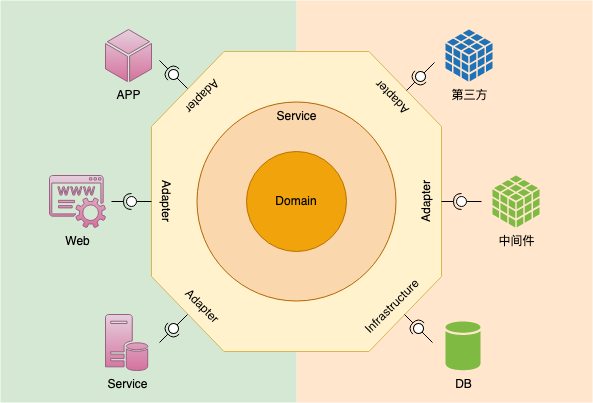

The diagram above was exported from draw.io. Its source (the exported page's mxGraphModel, read from the mxfile embedded in the PNG):
<mxGraphModel dx="1018" dy="658" grid="1" gridSize="10" guides="1" tooltips="1" connect="1" arrows="1" fold="1" page="1" pageScale="1" pageWidth="827" pageHeight="1169" math="0" shadow="0">
  <root>
    <mxCell id="0" />
    <mxCell id="1" parent="0" />
    <mxCell id="fLa962rgjMWyMFVvvTSj-28" value="" style="group" parent="1" connectable="0" vertex="1">
      <mxGeometry x="118" y="80" width="592" height="402" as="geometry" />
    </mxCell>
    <mxCell id="fLa962rgjMWyMFVvvTSj-10" value="" style="rounded=0;whiteSpace=wrap;html=1;strokeColor=none;fillColor=#ffe6cc;" parent="fLa962rgjMWyMFVvvTSj-28" vertex="1">
      <mxGeometry x="296" width="296" height="402" as="geometry" />
    </mxCell>
    <mxCell id="fLa962rgjMWyMFVvvTSj-9" value="" style="rounded=0;whiteSpace=wrap;html=1;strokeColor=none;fillColor=#d5e8d4;" parent="fLa962rgjMWyMFVvvTSj-28" vertex="1">
      <mxGeometry width="296" height="402" as="geometry" />
    </mxCell>
    <mxCell id="ynW7fD7LtnpcWekYvxsX-2" value="" style="verticalLabelPosition=bottom;verticalAlign=top;html=1;shape=mxgraph.basic.polygon;polyCoords=[[0.25,0],[0.75,0],[1,0.25],[1,0.75],[0.75,1],[0.25,1],[0,0.75],[0,0.25]];polyline=0;fillColor=#fff2cc;strokeColor=#d6b656;" parent="fLa962rgjMWyMFVvvTSj-28" vertex="1">
      <mxGeometry x="151" y="51" width="290" height="300" as="geometry" />
    </mxCell>
    <mxCell id="ynW7fD7LtnpcWekYvxsX-6" value="Service" style="ellipse;whiteSpace=wrap;html=1;aspect=fixed;verticalAlign=top;fillColor=#fad7ac;strokeColor=#b46504;" parent="fLa962rgjMWyMFVvvTSj-28" vertex="1">
      <mxGeometry x="196.5" y="101.5" width="199" height="199" as="geometry" />
    </mxCell>
    <mxCell id="ynW7fD7LtnpcWekYvxsX-5" value="Domain" style="ellipse;whiteSpace=wrap;html=1;aspect=fixed;fillColor=#f0a30a;fontColor=#000000;strokeColor=#BD7000;" parent="fLa962rgjMWyMFVvvTSj-28" vertex="1">
      <mxGeometry x="246" y="151" width="100" height="100" as="geometry" />
    </mxCell>
    <mxCell id="ynW7fD7LtnpcWekYvxsX-7" value="Adapter" style="text;html=1;strokeColor=none;fillColor=none;align=center;verticalAlign=middle;whiteSpace=wrap;rounded=0;rotation=-90;" parent="fLa962rgjMWyMFVvvTSj-28" vertex="1">
      <mxGeometry x="396" y="186" width="60" height="30" as="geometry" />
    </mxCell>
    <mxCell id="ynW7fD7LtnpcWekYvxsX-8" value="Adapter" style="text;html=1;strokeColor=none;fillColor=none;align=center;verticalAlign=middle;whiteSpace=wrap;rounded=0;rotation=90;" parent="fLa962rgjMWyMFVvvTSj-28" vertex="1">
      <mxGeometry x="136" y="186" width="60" height="30" as="geometry" />
    </mxCell>
    <mxCell id="ynW7fD7LtnpcWekYvxsX-9" value="Infrastructure" style="text;html=1;strokeColor=none;fillColor=none;align=center;verticalAlign=middle;whiteSpace=wrap;rounded=0;rotation=-45;" parent="fLa962rgjMWyMFVvvTSj-28" vertex="1">
      <mxGeometry x="362" y="291" width="60" height="30" as="geometry" />
    </mxCell>
    <mxCell id="ynW7fD7LtnpcWekYvxsX-16" value="" style="group;rotation=-90;" parent="fLa962rgjMWyMFVvvTSj-28" connectable="0" vertex="1">
      <mxGeometry x="441" y="196" width="40" height="10" as="geometry" />
    </mxCell>
    <mxCell id="ynW7fD7LtnpcWekYvxsX-13" value="" style="rounded=0;orthogonalLoop=1;jettySize=auto;html=1;endArrow=none;endFill=0;sketch=0;sourcePerimeterSpacing=0;targetPerimeterSpacing=0;" parent="ynW7fD7LtnpcWekYvxsX-16" target="ynW7fD7LtnpcWekYvxsX-15" edge="1">
      <mxGeometry relative="1" as="geometry">
        <mxPoint x="40" y="5" as="sourcePoint" />
      </mxGeometry>
    </mxCell>
    <mxCell id="ynW7fD7LtnpcWekYvxsX-14" value="" style="rounded=0;orthogonalLoop=1;jettySize=auto;html=1;endArrow=halfCircle;endFill=0;entryX=0.5;entryY=0.5;endSize=6;strokeWidth=1;sketch=0;" parent="ynW7fD7LtnpcWekYvxsX-16" target="ynW7fD7LtnpcWekYvxsX-15" edge="1">
      <mxGeometry relative="1" as="geometry">
        <mxPoint y="5" as="sourcePoint" />
      </mxGeometry>
    </mxCell>
    <mxCell id="ynW7fD7LtnpcWekYvxsX-15" value="" style="ellipse;whiteSpace=wrap;html=1;align=center;aspect=fixed;resizable=0;points=[];outlineConnect=0;sketch=0;rotation=-180;" parent="ynW7fD7LtnpcWekYvxsX-16" vertex="1">
      <mxGeometry x="15" width="10" height="10" as="geometry" />
    </mxCell>
    <mxCell id="ynW7fD7LtnpcWekYvxsX-17" value="" style="group;rotation=-90;" parent="fLa962rgjMWyMFVvvTSj-28" connectable="0" vertex="1">
      <mxGeometry x="111" y="196" width="40" height="10" as="geometry" />
    </mxCell>
    <mxCell id="ynW7fD7LtnpcWekYvxsX-18" value="" style="rounded=0;orthogonalLoop=1;jettySize=auto;html=1;endArrow=none;endFill=0;sketch=0;sourcePerimeterSpacing=0;targetPerimeterSpacing=0;" parent="ynW7fD7LtnpcWekYvxsX-17" target="ynW7fD7LtnpcWekYvxsX-20" edge="1">
      <mxGeometry relative="1" as="geometry">
        <mxPoint x="40" y="5" as="sourcePoint" />
      </mxGeometry>
    </mxCell>
    <mxCell id="ynW7fD7LtnpcWekYvxsX-19" value="" style="rounded=0;orthogonalLoop=1;jettySize=auto;html=1;endArrow=halfCircle;endFill=0;entryX=0.5;entryY=0.5;endSize=6;strokeWidth=1;sketch=0;" parent="ynW7fD7LtnpcWekYvxsX-17" target="ynW7fD7LtnpcWekYvxsX-20" edge="1">
      <mxGeometry relative="1" as="geometry">
        <mxPoint y="5" as="sourcePoint" />
      </mxGeometry>
    </mxCell>
    <mxCell id="ynW7fD7LtnpcWekYvxsX-20" value="" style="ellipse;whiteSpace=wrap;html=1;align=center;aspect=fixed;resizable=0;points=[];outlineConnect=0;sketch=0;rotation=-180;" parent="ynW7fD7LtnpcWekYvxsX-17" vertex="1">
      <mxGeometry x="15" width="10" height="10" as="geometry" />
    </mxCell>
    <mxCell id="ynW7fD7LtnpcWekYvxsX-25" value="" style="group;rotation=-45;" parent="fLa962rgjMWyMFVvvTSj-28" connectable="0" vertex="1">
      <mxGeometry x="398" y="323" width="40" height="10" as="geometry" />
    </mxCell>
    <mxCell id="ynW7fD7LtnpcWekYvxsX-26" value="" style="rounded=0;orthogonalLoop=1;jettySize=auto;html=1;endArrow=none;endFill=0;sketch=0;sourcePerimeterSpacing=0;targetPerimeterSpacing=0;" parent="ynW7fD7LtnpcWekYvxsX-25" target="ynW7fD7LtnpcWekYvxsX-28" edge="1">
      <mxGeometry relative="1" as="geometry">
        <mxPoint x="34" y="19" as="sourcePoint" />
      </mxGeometry>
    </mxCell>
    <mxCell id="ynW7fD7LtnpcWekYvxsX-27" value="" style="rounded=0;orthogonalLoop=1;jettySize=auto;html=1;endArrow=halfCircle;endFill=0;entryX=0.5;entryY=0.5;endSize=6;strokeWidth=1;sketch=0;" parent="ynW7fD7LtnpcWekYvxsX-25" target="ynW7fD7LtnpcWekYvxsX-28" edge="1">
      <mxGeometry relative="1" as="geometry">
        <mxPoint x="6" y="-9" as="sourcePoint" />
      </mxGeometry>
    </mxCell>
    <mxCell id="ynW7fD7LtnpcWekYvxsX-28" value="" style="ellipse;whiteSpace=wrap;html=1;align=center;aspect=fixed;resizable=0;points=[];outlineConnect=0;sketch=0;rotation=-135;" parent="ynW7fD7LtnpcWekYvxsX-25" vertex="1">
      <mxGeometry x="15" width="10" height="10" as="geometry" />
    </mxCell>
    <mxCell id="ynW7fD7LtnpcWekYvxsX-29" value="" style="group;rotation=-45;" parent="fLa962rgjMWyMFVvvTSj-28" connectable="0" vertex="1">
      <mxGeometry x="153" y="69" width="40" height="10" as="geometry" />
    </mxCell>
    <mxCell id="ynW7fD7LtnpcWekYvxsX-30" value="" style="rounded=0;orthogonalLoop=1;jettySize=auto;html=1;endArrow=none;endFill=0;sketch=0;sourcePerimeterSpacing=0;targetPerimeterSpacing=0;" parent="ynW7fD7LtnpcWekYvxsX-29" target="ynW7fD7LtnpcWekYvxsX-32" edge="1">
      <mxGeometry relative="1" as="geometry">
        <mxPoint x="34" y="19" as="sourcePoint" />
      </mxGeometry>
    </mxCell>
    <mxCell id="ynW7fD7LtnpcWekYvxsX-31" value="" style="rounded=0;orthogonalLoop=1;jettySize=auto;html=1;endArrow=halfCircle;endFill=0;entryX=0.5;entryY=0.5;endSize=6;strokeWidth=1;sketch=0;" parent="ynW7fD7LtnpcWekYvxsX-29" target="ynW7fD7LtnpcWekYvxsX-32" edge="1">
      <mxGeometry relative="1" as="geometry">
        <mxPoint x="6" y="-9" as="sourcePoint" />
      </mxGeometry>
    </mxCell>
    <mxCell id="ynW7fD7LtnpcWekYvxsX-32" value="" style="ellipse;whiteSpace=wrap;html=1;align=center;aspect=fixed;resizable=0;points=[];outlineConnect=0;sketch=0;rotation=-135;" parent="ynW7fD7LtnpcWekYvxsX-29" vertex="1">
      <mxGeometry x="15" width="10" height="10" as="geometry" />
    </mxCell>
    <mxCell id="fLa962rgjMWyMFVvvTSj-1" value="" style="group;rotation=-135;" parent="fLa962rgjMWyMFVvvTSj-28" connectable="0" vertex="1">
      <mxGeometry x="400" y="71" width="40" height="10" as="geometry" />
    </mxCell>
    <mxCell id="fLa962rgjMWyMFVvvTSj-2" value="" style="rounded=0;orthogonalLoop=1;jettySize=auto;html=1;endArrow=none;endFill=0;sketch=0;sourcePerimeterSpacing=0;targetPerimeterSpacing=0;" parent="fLa962rgjMWyMFVvvTSj-1" target="fLa962rgjMWyMFVvvTSj-4" edge="1">
      <mxGeometry relative="1" as="geometry">
        <mxPoint x="34" y="-9" as="sourcePoint" />
      </mxGeometry>
    </mxCell>
    <mxCell id="fLa962rgjMWyMFVvvTSj-3" value="" style="rounded=0;orthogonalLoop=1;jettySize=auto;html=1;endArrow=halfCircle;endFill=0;entryX=0.5;entryY=0.5;endSize=6;strokeWidth=1;sketch=0;" parent="fLa962rgjMWyMFVvvTSj-1" target="fLa962rgjMWyMFVvvTSj-4" edge="1">
      <mxGeometry relative="1" as="geometry">
        <mxPoint x="6" y="19" as="sourcePoint" />
      </mxGeometry>
    </mxCell>
    <mxCell id="fLa962rgjMWyMFVvvTSj-4" value="" style="ellipse;whiteSpace=wrap;html=1;align=center;aspect=fixed;resizable=0;points=[];outlineConnect=0;sketch=0;rotation=-225;" parent="fLa962rgjMWyMFVvvTSj-1" vertex="1">
      <mxGeometry x="15" width="10" height="10" as="geometry" />
    </mxCell>
    <mxCell id="fLa962rgjMWyMFVvvTSj-5" value="" style="group;rotation=-135;" parent="fLa962rgjMWyMFVvvTSj-28" connectable="0" vertex="1">
      <mxGeometry x="153" y="323" width="40" height="10" as="geometry" />
    </mxCell>
    <mxCell id="fLa962rgjMWyMFVvvTSj-6" value="" style="rounded=0;orthogonalLoop=1;jettySize=auto;html=1;endArrow=none;endFill=0;sketch=0;sourcePerimeterSpacing=0;targetPerimeterSpacing=0;" parent="fLa962rgjMWyMFVvvTSj-5" target="fLa962rgjMWyMFVvvTSj-8" edge="1">
      <mxGeometry relative="1" as="geometry">
        <mxPoint x="34" y="-9" as="sourcePoint" />
      </mxGeometry>
    </mxCell>
    <mxCell id="fLa962rgjMWyMFVvvTSj-7" value="" style="rounded=0;orthogonalLoop=1;jettySize=auto;html=1;endArrow=halfCircle;endFill=0;entryX=0.5;entryY=0.5;endSize=6;strokeWidth=1;sketch=0;" parent="fLa962rgjMWyMFVvvTSj-5" target="fLa962rgjMWyMFVvvTSj-8" edge="1">
      <mxGeometry relative="1" as="geometry">
        <mxPoint x="6" y="19" as="sourcePoint" />
      </mxGeometry>
    </mxCell>
    <mxCell id="fLa962rgjMWyMFVvvTSj-8" value="" style="ellipse;whiteSpace=wrap;html=1;align=center;aspect=fixed;resizable=0;points=[];outlineConnect=0;sketch=0;rotation=-225;" parent="fLa962rgjMWyMFVvvTSj-5" vertex="1">
      <mxGeometry x="15" width="10" height="10" as="geometry" />
    </mxCell>
    <mxCell id="fLa962rgjMWyMFVvvTSj-14" value="中间件" style="sketch=0;shadow=0;dashed=0;html=1;strokeColor=none;labelPosition=center;verticalLabelPosition=bottom;verticalAlign=top;outlineConnect=0;align=center;shape=mxgraph.office.databases.database_cube;fillColor=#7FBA42;" parent="fLa962rgjMWyMFVvvTSj-28" vertex="1">
      <mxGeometry x="492" y="175" width="47" height="52" as="geometry" />
    </mxCell>
    <mxCell id="fLa962rgjMWyMFVvvTSj-16" value="第三方" style="sketch=0;shadow=0;dashed=0;html=1;strokeColor=none;labelPosition=center;verticalLabelPosition=bottom;verticalAlign=top;outlineConnect=0;align=center;shape=mxgraph.office.databases.database_cube;fillColor=#2072B8;" parent="fLa962rgjMWyMFVvvTSj-28" vertex="1">
      <mxGeometry x="445" y="29" width="47" height="52" as="geometry" />
    </mxCell>
    <mxCell id="fLa962rgjMWyMFVvvTSj-17" value="DB" style="sketch=0;shadow=0;dashed=0;html=1;strokeColor=none;labelPosition=center;verticalLabelPosition=bottom;verticalAlign=top;outlineConnect=0;align=center;shape=mxgraph.office.databases.database;fillColor=#7FBA42;" parent="fLa962rgjMWyMFVvvTSj-28" vertex="1">
      <mxGeometry x="445" y="321" width="35" height="49" as="geometry" />
    </mxCell>
    <mxCell id="fLa962rgjMWyMFVvvTSj-18" value="Adapter" style="text;html=1;strokeColor=none;fillColor=none;align=center;verticalAlign=middle;whiteSpace=wrap;rounded=0;rotation=-135;" parent="fLa962rgjMWyMFVvvTSj-28" vertex="1">
      <mxGeometry x="362" y="82" width="60" height="30" as="geometry" />
    </mxCell>
    <mxCell id="fLa962rgjMWyMFVvvTSj-19" value="Adapter" style="text;html=1;strokeColor=none;fillColor=none;align=center;verticalAlign=middle;whiteSpace=wrap;rounded=0;rotation=-225;" parent="fLa962rgjMWyMFVvvTSj-28" vertex="1">
      <mxGeometry x="172" y="81" width="60" height="30" as="geometry" />
    </mxCell>
    <mxCell id="fLa962rgjMWyMFVvvTSj-20" value="Adapter" style="text;html=1;strokeColor=none;fillColor=none;align=center;verticalAlign=middle;whiteSpace=wrap;rounded=0;rotation=45;" parent="fLa962rgjMWyMFVvvTSj-28" vertex="1">
      <mxGeometry x="172" y="291" width="60" height="30" as="geometry" />
    </mxCell>
    <mxCell id="fLa962rgjMWyMFVvvTSj-22" value="APP" style="sketch=0;pointerEvents=1;shadow=0;dashed=0;html=1;strokeColor=#996185;fillColor=#e6d0de;labelPosition=center;verticalLabelPosition=bottom;verticalAlign=top;outlineConnect=0;align=center;shape=mxgraph.office.concepts.node_generic;gradientColor=#d5739d;" parent="fLa962rgjMWyMFVvvTSj-28" vertex="1">
      <mxGeometry x="105" y="29" width="46" height="52" as="geometry" />
    </mxCell>
    <mxCell id="fLa962rgjMWyMFVvvTSj-23" value="Service" style="sketch=0;pointerEvents=1;shadow=0;dashed=0;html=1;strokeColor=#996185;fillColor=#e6d0de;labelPosition=center;verticalLabelPosition=bottom;verticalAlign=top;outlineConnect=0;align=center;shape=mxgraph.office.servers.database_server;gradientColor=#d5739d;" parent="fLa962rgjMWyMFVvvTSj-28" vertex="1">
      <mxGeometry x="105" y="314" width="43" height="56" as="geometry" />
    </mxCell>
    <mxCell id="fLa962rgjMWyMFVvvTSj-25" value="Web" style="sketch=0;pointerEvents=1;shadow=0;dashed=0;html=1;strokeColor=#996185;fillColor=#e6d0de;labelPosition=center;verticalLabelPosition=bottom;verticalAlign=top;outlineConnect=0;align=center;shape=mxgraph.office.services.registrar_service;gradientColor=#d5739d;" parent="fLa962rgjMWyMFVvvTSj-28" vertex="1">
      <mxGeometry x="49" y="175" width="56" height="52" as="geometry" />
    </mxCell>
  </root>
</mxGraphModel>